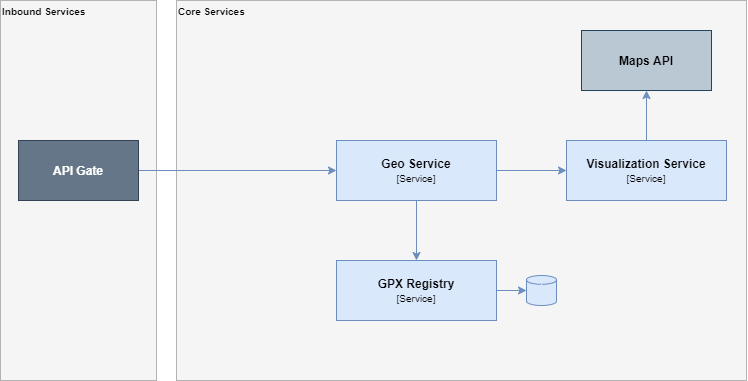

The diagram above was exported from draw.io. Its source (the exported page's mxGraphModel, read from the mxfile embedded in the PNG):
<mxGraphModel dx="1185" dy="614" grid="1" gridSize="10" guides="1" tooltips="1" connect="1" arrows="1" fold="1" page="1" pageScale="1" pageWidth="827" pageHeight="1169" math="0" shadow="0">
  <root>
    <mxCell id="0" />
    <mxCell id="1" parent="0" />
    <mxCell id="OjolCoPY-g5HSotN-74_-9" value="" style="rounded=0;whiteSpace=wrap;html=1;fillColor=#f5f5f5;fontColor=#333333;strokeColor=#B3B3B3;align=left;" parent="1" vertex="1">
      <mxGeometry x="24" y="40" width="156" height="380" as="geometry" />
    </mxCell>
    <mxCell id="OjolCoPY-g5HSotN-74_-7" value="" style="rounded=0;whiteSpace=wrap;html=1;fillColor=#f5f5f5;fontColor=#333333;strokeColor=#B3B3B3;align=left;" parent="1" vertex="1">
      <mxGeometry x="200" y="40" width="570" height="380" as="geometry" />
    </mxCell>
    <mxCell id="OjolCoPY-g5HSotN-74_-24" style="edgeStyle=orthogonalEdgeStyle;curved=1;rounded=0;orthogonalLoop=1;jettySize=auto;html=1;entryX=0;entryY=0.5;entryDx=0;entryDy=0;fillColor=#dae8fc;strokeColor=#6c8ebf;" parent="1" source="OjolCoPY-g5HSotN-74_-1" target="OjolCoPY-g5HSotN-74_-13" edge="1">
      <mxGeometry relative="1" as="geometry" />
    </mxCell>
    <mxCell id="OjolCoPY-g5HSotN-74_-1" value="&lt;b&gt;API Gate&lt;br&gt;&lt;/b&gt;" style="rounded=0;whiteSpace=wrap;html=1;fillColor=#647687;strokeColor=#314354;fontColor=#ffffff;" parent="1" vertex="1">
      <mxGeometry x="42" y="180" width="120" height="60" as="geometry" />
    </mxCell>
    <mxCell id="OjolCoPY-g5HSotN-74_-28" style="edgeStyle=orthogonalEdgeStyle;curved=1;rounded=0;orthogonalLoop=1;jettySize=auto;html=1;entryX=0;entryY=0.5;entryDx=0;entryDy=0;entryPerimeter=0;fillColor=#dae8fc;strokeColor=#6c8ebf;" parent="1" source="OjolCoPY-g5HSotN-74_-3" target="OjolCoPY-g5HSotN-74_-4" edge="1">
      <mxGeometry relative="1" as="geometry" />
    </mxCell>
    <mxCell id="OjolCoPY-g5HSotN-74_-3" value="&lt;b&gt;GPX Registry&lt;/b&gt;&lt;br&gt;&lt;font style=&quot;font-size: 10px&quot;&gt;[Service]&lt;/font&gt;" style="rounded=0;whiteSpace=wrap;html=1;fillColor=#dae8fc;strokeColor=#6c8ebf;" parent="1" vertex="1">
      <mxGeometry x="360" y="300" width="160" height="60" as="geometry" />
    </mxCell>
    <mxCell id="OjolCoPY-g5HSotN-74_-4" value="&lt;br&gt;&lt;br&gt;" style="shape=cylinder3;whiteSpace=wrap;html=1;boundedLbl=1;backgroundOutline=1;size=4.399999999999977;fillColor=#dae8fc;strokeColor=#6c8ebf;" parent="1" vertex="1">
      <mxGeometry x="550" y="315" width="30" height="30" as="geometry" />
    </mxCell>
    <mxCell id="OjolCoPY-g5HSotN-74_-8" value="&lt;font style=&quot;font-size: 10px&quot;&gt;&lt;b&gt;Core Services&lt;/b&gt;&lt;/font&gt;" style="text;html=1;strokeColor=none;fillColor=none;align=left;verticalAlign=middle;whiteSpace=wrap;rounded=0;" parent="1" vertex="1">
      <mxGeometry x="200" y="40" width="90" height="20" as="geometry" />
    </mxCell>
    <mxCell id="OjolCoPY-g5HSotN-74_-10" value="&lt;font style=&quot;font-size: 10px&quot;&gt;&lt;b&gt;Inbound Services&lt;/b&gt;&lt;/font&gt;" style="text;html=1;strokeColor=none;fillColor=none;align=left;verticalAlign=middle;whiteSpace=wrap;rounded=0;" parent="1" vertex="1">
      <mxGeometry x="24" y="40" width="90" height="20" as="geometry" />
    </mxCell>
    <mxCell id="OjolCoPY-g5HSotN-74_-21" style="edgeStyle=orthogonalEdgeStyle;curved=1;rounded=0;orthogonalLoop=1;jettySize=auto;html=1;exitX=0.5;exitY=0;exitDx=0;exitDy=0;fillColor=#dae8fc;strokeColor=#6c8ebf;" parent="1" source="OjolCoPY-g5HSotN-74_-12" target="OjolCoPY-g5HSotN-74_-19" edge="1">
      <mxGeometry relative="1" as="geometry" />
    </mxCell>
    <mxCell id="OjolCoPY-g5HSotN-74_-12" value="&lt;font&gt;&lt;b&gt;Visualization Service&lt;br&gt;&lt;/b&gt;&lt;/font&gt;&lt;font style=&quot;font-size: 10px&quot;&gt;[Service]&lt;/font&gt;" style="rounded=0;whiteSpace=wrap;html=1;fillColor=#dae8fc;strokeColor=#6c8ebf;" parent="1" vertex="1">
      <mxGeometry x="590" y="180" width="160" height="60" as="geometry" />
    </mxCell>
    <mxCell id="OjolCoPY-g5HSotN-74_-17" style="edgeStyle=orthogonalEdgeStyle;curved=1;rounded=0;orthogonalLoop=1;jettySize=auto;html=1;exitX=0.5;exitY=1;exitDx=0;exitDy=0;entryX=0.5;entryY=0;entryDx=0;entryDy=0;fillColor=#dae8fc;strokeColor=#6c8ebf;" parent="1" source="OjolCoPY-g5HSotN-74_-13" target="OjolCoPY-g5HSotN-74_-3" edge="1">
      <mxGeometry relative="1" as="geometry" />
    </mxCell>
    <mxCell id="OjolCoPY-g5HSotN-74_-29" style="edgeStyle=orthogonalEdgeStyle;curved=1;rounded=0;orthogonalLoop=1;jettySize=auto;html=1;exitX=1;exitY=0.5;exitDx=0;exitDy=0;entryX=0;entryY=0.5;entryDx=0;entryDy=0;fillColor=#dae8fc;strokeColor=#6c8ebf;" parent="1" source="OjolCoPY-g5HSotN-74_-13" target="OjolCoPY-g5HSotN-74_-12" edge="1">
      <mxGeometry relative="1" as="geometry" />
    </mxCell>
    <mxCell id="OjolCoPY-g5HSotN-74_-13" value="&lt;font&gt;&lt;b&gt;Geo Service&lt;br&gt;&lt;/b&gt;&lt;/font&gt;&lt;font style=&quot;font-size: 10px&quot;&gt;[Service]&lt;/font&gt;" style="rounded=0;whiteSpace=wrap;html=1;fillColor=#dae8fc;strokeColor=#6c8ebf;" parent="1" vertex="1">
      <mxGeometry x="360" y="180" width="160" height="60" as="geometry" />
    </mxCell>
    <mxCell id="OjolCoPY-g5HSotN-74_-19" value="&lt;b&gt;Maps API&lt;/b&gt;" style="rounded=0;whiteSpace=wrap;html=1;fillColor=#bac8d3;strokeColor=#23445d;" parent="1" vertex="1">
      <mxGeometry x="605" y="70" width="130" height="60" as="geometry" />
    </mxCell>
  </root>
</mxGraphModel>